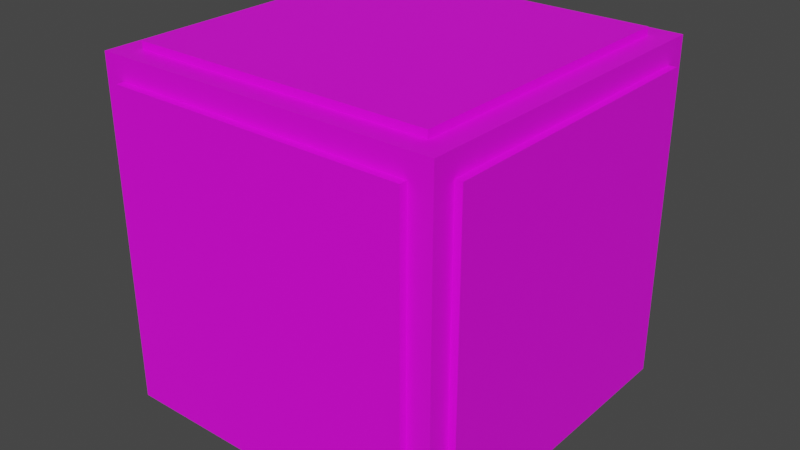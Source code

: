 # Source: QUARTZ.blend  (saved by Blender 3.0.42; exported with 4.5.12 LTS)
import bpy
from mathutils import Matrix  # noqa: F401  (used for matrix-valued properties, if any)

bpy.ops.wm.read_factory_settings(use_empty=True)
scene = bpy.context.scene
scene.name = 'Scene'

# ---- collections
col_collection = bpy.data.collections.new('Collection'); scene.collection.children.link(col_collection)

# ---- images (referenced by path relative to the original .blend; pixels are not part of the script)
import os
ASSET_DIR = os.environ.get("B2B_ASSET_DIR", "")  # directory of the original .blend (textures are referenced by path, not embedded)
HERE = os.path.dirname(os.path.abspath(__file__))  # packed textures are extracted next to this script under _unpacked/

def load_image(name, relpath, width, height, colorspace="sRGB"):
    """Load a texture the original file referenced (path relative to the .blend, or extracted next to this script)."""
    p = next((c for c in (os.path.join(HERE, relpath), os.path.join(ASSET_DIR, relpath)) if relpath and os.path.exists(c)), "")
    if p:
        img = bpy.data.images.load(p, check_existing=True)
        img.name = name
    else:  # same state as the original file: an image datablock whose file is absent (Cycles renders it pink)
        img = bpy.data.images.new(name, width, height)
        img.source = "FILE"
        img.filepath = "//" + (relpath or name)
    img.colorspace_settings.name = colorspace
    return img
img_jpeg = load_image('завантаження.jpeg', 'TEXTURES/завантаження.jpeg', 1024, 1024, 'sRGB')

# ---- materials (node trees are filled in below, after node groups)
mat_material = bpy.data.materials.new('Material')
mat_material.use_transparent_shadow = False

# ---- material node trees
mat_material.use_nodes = True; mat_material.node_tree.nodes.clear()
_N = mat_material.node_tree.nodes; _L = mat_material.node_tree.links
n0 = _N.new('ShaderNodeOutputMaterial'); n0.name = 'Material Output'; n0.location = (300, 300)
n1 = _N.new('ShaderNodeBsdfPrincipled'); n1.name = 'Principled BSDF'; n1.location = (10, 300)
n1.distribution = 'GGX'
n1.subsurface_method = 'RANDOM_WALK_SKIN'
n1.inputs[3].default_value = 1.45
n1.inputs[27].default_value = (0.0, 0.0, 0.0, 1.0)
n1.inputs[28].default_value = 1.0
n2 = _N.new('ShaderNodeMapping'); n2.name = 'Mapping'; n2.location = (-659, 184)
n2.width = 240
n3 = _N.new('ShaderNodeTexCoord'); n3.name = 'Texture Coordinate'; n3.location = (-859, 167)
n4 = _N.new('ShaderNodeTexImage'); n4.name = 'Image Texture'; n4.location = (-359, 155)
n4.image = img_jpeg
_L.new(n1.outputs[0], n0.inputs[0])
_L.new(n4.outputs[0], n1.inputs[0])
_L.new(n2.outputs[0], n4.inputs[0])
_L.new(n3.outputs[2], n2.inputs[0])
n0.is_active_output = True

# ---- world
world_world = bpy.data.worlds.new('World'); scene.world = world_world
world_world.use_nodes = True; world_world.node_tree.nodes.clear()
_N = world_world.node_tree.nodes; _L = world_world.node_tree.links
n0 = _N.new('ShaderNodeOutputWorld'); n0.name = 'World Output'; n0.location = (300, 300)
n1 = _N.new('ShaderNodeBackground'); n1.name = 'Background'; n1.location = (10, 300)
n1.inputs[0].default_value = (0.05088, 0.05088, 0.05088, 1.0)
_L.new(n1.outputs[0], n0.inputs[0])
n0.is_active_output = True
world_world.color = (0.05088, 0.05088, 0.05088)
world_world.use_sun_shadow = False
world_world.sun_shadow_jitter_overblur = 0.0

# ---- meshes
me_cube = bpy.data.meshes.new('Cube')
me_cube.from_pydata([(-1.0, -1.0, -1.0), (-1.0, -1.0, 1.0), (-1.0, 1.0, -1.0), (-1.0, 1.0, 1.0), (1.0, -1.0, -1.0), (1.0, -1.0, 1.0), (1.0, 1.0, -1.0), (1.0, 1.0, 1.0), (0.8677, 1.0, -1.0), (0.8677, 1.0, 1.0), (0.8677, -1.0, -1.0), (0.8677, -1.0, 1.0), (-1.0, -1.0, 0.8708), (-1.0, 1.0, 0.8708), (1.0, 1.0, 0.8708), (1.0, -1.0, 0.8708), (0.8677, -1.0, 0.8708), (0.8677, 1.0, 0.8708), (-0.877, 1.0, -1.0), (-0.877, -1.0, 1.0), (-0.877, 1.0, 1.0), (-0.877, -1.0, -1.0), (-0.877, 1.0, 0.8708), (-0.877, -1.0, 0.8708), (-1.0, 1.0, -0.8595), (1.0, 1.0, -0.8595), (1.0, -1.0, -0.8595), (0.8677, -1.0, -0.8595), (0.8677, 1.0, -0.8595), (-1.0, -1.0, -0.8595), (-0.877, -1.0, -0.8595), (-0.877, 1.0, -0.8595), (-1.0, 0.8783, -1.0), (-1.0, 0.8783, 1.0), (1.0, 0.8783, -1.0), (1.0, 0.8783, 1.0), (0.8677, 0.8783, 1.0), (0.8677, 0.8783, -1.0), (1.0, 0.8783, 0.8708), (-1.0, 0.8783, 0.8708), (-0.877, 0.8783, -1.0), (-0.877, 0.8783, 1.0), (-1.0, 0.8783, -0.8595), (1.0, 0.8783, -0.8595), (-1.0, -0.8711, -1.0), (1.0, -0.8711, 1.0), (0.8677, -0.8711, 1.0), (0.8677, -0.8711, -1.0), (1.0, -0.8711, 0.8708), (-0.877, -0.8711, -1.0), (-0.877, -0.8711, 1.0), (1.0, -0.8711, -0.8595), (-1.0, -0.8711, 1.0), (1.0, -0.8711, -1.0), (-1.0, -0.8711, 0.8708), (-1.0, -0.8711, -0.8595), (-0.877, 1.043, -0.8595), (-0.877, 1.043, 0.8708), (0.8677, 1.043, 0.8708), (0.8677, 1.043, -0.8595), (0.8677, -1.043, -0.8595), (0.8677, -1.043, 0.8708), (-0.877, -1.043, 0.8708), (-0.877, -1.043, -0.8595), (-1.043, -0.8711, -0.8595), (-1.043, -0.8711, 0.8708), (-1.043, 0.8783, 0.8708), (-1.043, 0.8783, -0.8595), (0.8677, 0.8783, 1.043), (-0.877, 0.8783, 1.043), (-0.877, -0.8711, 1.043), (0.8677, -0.8711, 1.043), (1.043, 0.8783, -0.8595), (1.043, 0.8783, 0.8708), (1.043, -0.8711, 0.8708), (1.043, -0.8711, -0.8595), (-0.877, 0.8783, -1.043), (0.8677, 0.8783, -1.043), (0.8677, -0.8711, -1.043), (-0.877, -0.8711, -1.043)], [], [(39, 33, 3, 13), (17, 9, 7, 14), (48, 45, 5, 15), (23, 19, 1, 12), (47, 53, 4, 10), (50, 52, 1, 19), (45, 46, 11, 5), (49, 47, 10, 21), (15, 5, 11, 16), (22, 20, 9, 17), (26, 15, 16, 27), (30, 23, 12, 29), (51, 48, 15, 26), (28, 17, 14, 25), (42, 39, 13, 24), (24, 13, 22, 31), (13, 3, 20, 22), (44, 49, 21, 0), (46, 50, 19, 11), (16, 11, 19, 23), (2, 24, 31, 18), (10, 27, 30, 21), (32, 42, 24, 2), (8, 28, 25, 6), (53, 51, 26, 4), (21, 30, 29, 0), (4, 26, 27, 10), (18, 31, 28, 8), (6, 25, 43, 34), (44, 55, 42, 32), (9, 20, 41, 36), (2, 18, 40, 32), (25, 14, 38, 43), (18, 8, 37, 40), (7, 9, 36, 35), (20, 3, 33, 41), (8, 6, 34, 37), (14, 7, 35, 38), (54, 52, 33, 39), (12, 1, 52, 54), (29, 12, 54, 55), (0, 29, 55, 44), (34, 43, 51, 53), (32, 40, 49, 44), (35, 36, 46, 45), (41, 33, 52, 50), (37, 34, 53, 47), (38, 35, 45, 48), (56, 57, 58, 59), (22, 57, 56, 31), (17, 58, 57, 22), (28, 59, 58, 17), (31, 56, 59, 28), (60, 61, 62, 63), (16, 61, 60, 27), (23, 62, 61, 16), (30, 63, 62, 23), (27, 60, 63, 30), (64, 65, 66, 67), (54, 65, 64, 55), (39, 66, 65, 54), (42, 67, 66, 39), (55, 64, 67, 42), (68, 69, 70, 71), (41, 69, 68, 36), (50, 70, 69, 41), (46, 71, 70, 50), (36, 68, 71, 46), (72, 73, 74, 75), (38, 73, 72, 43), (48, 74, 73, 38), (51, 75, 74, 48), (43, 72, 75, 51), (76, 77, 78, 79), (37, 77, 76, 40), (47, 78, 77, 37), (49, 79, 78, 47), (40, 76, 79, 49)])
_uv = me_cube.uv_layers.new(name='UVMap')
_uv.uv.foreach_set('vector', [0.9354, 0.9392, 1.0, 0.5, 1.0, 1.0, 0.9354, 1.0, 0.9354, 0.9338, 1.0, 0.9338, 1.0, 1.0, 0.9354, 1.0, 0.9354, 0.9355, 1.0, 0.9355, 1.0, 1.0, 0.9354, 1.0, 0.9354, 0.9385, 1.0, 0.9385, 1.0, 1.0, 0.9354, 1.0, 0.9338, 0.9355, 1.0, 0.9355, 1.0, 1.0, 0.9338, 1.0, 0.9385, 0.9355, 1.0, 0.9657, 1.0, 1.0, 0.9385, 1.0, 0.0, 0.9355, 0.06615, 0.9355, 0.06615, 1.0, 0.0, 1.0, 0.06148, 0.9355, 0.9338, 0.9355, 0.9338, 1.0, 0.06148, 1.0, 0.9354, 0.0, 1.0, 0.0, 1.0, 0.06615, 0.9354, 0.06615, 0.9354, 0.06148, 1.0, 0.06148, 1.0, 0.9338, 0.9354, 0.9338, 0.07025, 0.0, 0.9354, 0.0, 0.9354, 0.06615, 0.07025, 0.06615, 0.07025, 0.9385, 0.9354, 0.9385, 0.9354, 1.0, 0.07025, 1.0, 0.07025, 0.9355, 0.9354, 0.9355, 0.9354, 1.0, 0.07025, 1.0, 0.07025, 0.9338, 0.9354, 0.9338, 0.9354, 1.0, 0.07025, 1.0, 0.07025, 0.9392, 0.9354, 0.9392, 0.9354, 1.0, 0.07025, 1.0, 0.07025, 0.0, 0.9354, 0.0, 0.9354, 0.06148, 0.07025, 0.06148, 0.9354, 0.0, 1.0, 0.0, 1.0, 0.06148, 0.9354, 0.06148, 0.0, 0.9657, 0.06148, 0.9355, 0.06148, 1.0, 0.0, 1.0, 0.06615, 0.9355, 0.9385, 0.9355, 0.9385, 1.0, 0.06615, 1.0, 0.9354, 0.06615, 1.0, 0.06615, 1.0, 0.9385, 0.9354, 0.9385, 0.0, 0.0, 0.07025, 0.0, 0.07025, 0.06148, 0.0, 0.06148, 0.0, 0.06615, 0.07025, 0.06615, 0.07025, 0.9385, 0.0, 0.9385, 0.0, 0.5, 0.07025, 0.9392, 0.07025, 1.0, 0.0, 1.0, 0.0, 0.9338, 0.07025, 0.9338, 0.07025, 1.0, 0.0, 1.0, 0.0, 0.9355, 0.07025, 0.9355, 0.07025, 1.0, 0.0, 1.0, 0.0, 0.9385, 0.07025, 0.9385, 0.07025, 1.0, 0.0, 1.0, 0.0, 0.0, 0.07025, 0.0, 0.07025, 0.06615, 0.0, 0.06615, 0.0, 0.06148, 0.07025, 0.06148, 0.07025, 0.9338, 0.0, 0.9338, 0.0, 0.0, 0.07025, 0.0, 0.07025, 0.06085, 0.0, 0.06085, 0.0, 0.03431, 0.07025, 0.06445, 0.07025, 0.9392, 0.0, 0.5, 0.06615, 0.0, 0.9385, 0.0, 0.9385, 0.06085, 0.06615, 0.06085, 0.0, 0.0, 0.06148, 0.0, 0.06148, 0.06085, 0.0, 0.5, 0.07025, 0.0, 0.9354, 0.0, 0.9354, 0.06085, 0.07025, 0.06085, 0.06148, 0.0, 0.9338, 0.0, 0.9338, 0.06085, 0.06148, 0.06085, 0.0, 0.0, 0.06615, 0.0, 0.06615, 0.06085, 0.0, 0.06085, 0.9385, 0.0, 1.0, 0.0, 1.0, 0.5, 0.9385, 0.06085, 0.9338, 0.0, 1.0, 0.0, 1.0, 0.06085, 0.9338, 0.06085, 0.9354, 0.0, 1.0, 0.0, 1.0, 0.06085, 0.9354, 0.06085, 0.9354, 0.06445, 1.0, 0.03431, 1.0, 0.5, 0.9354, 0.9392, 0.9354, 0.0, 1.0, 0.0, 1.0, 0.03431, 0.9354, 0.06445, 0.07025, 0.0, 0.9354, 0.0, 0.9354, 0.06445, 0.07025, 0.06445, 0.0, 0.0, 0.07025, 0.0, 0.07025, 0.06445, 0.0, 0.03431, 0.0, 0.06085, 0.07025, 0.06085, 0.07025, 0.9355, 0.0, 0.9355, 0.0, 0.5, 0.06148, 0.06085, 0.06148, 0.9355, 0.0, 0.9657, 0.0, 0.06085, 0.06615, 0.06085, 0.06615, 0.9355, 0.0, 0.9355, 0.9385, 0.06085, 1.0, 0.5, 1.0, 0.9657, 0.9385, 0.9355, 0.9338, 0.06085, 1.0, 0.06085, 1.0, 0.9355, 0.9338, 0.9355, 0.9354, 0.06085, 1.0, 0.06085, 1.0, 0.9355, 0.9354, 0.9355, 0.07025, 0.06148, 0.9354, 0.06148, 0.9354, 0.9338, 0.07025, 0.9338, 0.9354, 0.06148, 0.9354, 0.06148, 0.07025, 0.06148, 0.07025, 0.06148, 0.9354, 0.9338, 0.9354, 0.9338, 0.9354, 0.06148, 0.9354, 0.06148, 0.07025, 0.9338, 0.07025, 0.9338, 0.9354, 0.9338, 0.9354, 0.9338, 0.07025, 0.06148, 0.07025, 0.06148, 0.07025, 0.9338, 0.07025, 0.9338, 0.07025, 0.06615, 0.9354, 0.06615, 0.9354, 0.9385, 0.07025, 0.9385, 0.9354, 0.06615, 0.9354, 0.06615, 0.07025, 0.06615, 0.07025, 0.06615, 0.9354, 0.9385, 0.9354, 0.9385, 0.9354, 0.06615, 0.9354, 0.06615, 0.07025, 0.9385, 0.07025, 0.9385, 0.9354, 0.9385, 0.9354, 0.9385, 0.07025, 0.06615, 0.07025, 0.06615, 0.07025, 0.9385, 0.07025, 0.9385, 0.07025, 0.06445, 0.9354, 0.06445, 0.9354, 0.9392, 0.07025, 0.9392, 0.9354, 0.06445, 0.9354, 0.06445, 0.07025, 0.06445, 0.07025, 0.06445, 0.9354, 0.9392, 0.9354, 0.9392, 0.9354, 0.06445, 0.9354, 0.06445, 0.07025, 0.9392, 0.07025, 0.9392, 0.9354, 0.9392, 0.9354, 0.9392, 0.07025, 0.06445, 0.07025, 0.06445, 0.07025, 0.9392, 0.07025, 0.9392, 0.06615, 0.06085, 0.9385, 0.06085, 0.9385, 0.9355, 0.06615, 0.9355, 0.9385, 0.06085, 0.9385, 0.06085, 0.06615, 0.06085, 0.06615, 0.06085, 0.9385, 0.9355, 0.9385, 0.9355, 0.9385, 0.06085, 0.9385, 0.06085, 0.06615, 0.9355, 0.06615, 0.9355, 0.9385, 0.9355, 0.9385, 0.9355, 0.06615, 0.06085, 0.06615, 0.06085, 0.06615, 0.9355, 0.06615, 0.9355, 0.07025, 0.06085, 0.9354, 0.06085, 0.9354, 0.9355, 0.07025, 0.9355, 0.9354, 0.06085, 0.9354, 0.06085, 0.07025, 0.06085, 0.07025, 0.06085, 0.9354, 0.9355, 0.9354, 0.9355, 0.9354, 0.06085, 0.9354, 0.06085, 0.07025, 0.9355, 0.07025, 0.9355, 0.9354, 0.9355, 0.9354, 0.9355, 0.07025, 0.06085, 0.07025, 0.06085, 0.07025, 0.9355, 0.07025, 0.9355, 0.06148, 0.06085, 0.9338, 0.06085, 0.9338, 0.9355, 0.06148, 0.9355, 0.9338, 0.06085, 0.9338, 0.06085, 0.06148, 0.06085, 0.06148, 0.06085, 0.9338, 0.9355, 0.9338, 0.9355, 0.9338, 0.06085, 0.9338, 0.06085, 0.06148, 0.9355, 0.06148, 0.9355, 0.9338, 0.9355, 0.9338, 0.9355, 0.06148, 0.06085, 0.06148, 0.06085, 0.06148, 0.9355, 0.06148, 0.9355])
me_cube.materials.append(mat_material)
me_cube.use_remesh_fix_poles = True
me_cube.use_remesh_preserve_attributes = False
me_cube.update()

# ---- objects
ob_cube = bpy.data.objects.new('Cube', me_cube)

# ---- transforms, parenting, visibility, modifiers, constraints
ob_cube.location = (0.0, 0.0, 0.0)

# ---- collection membership
col_collection.objects.link(ob_cube)

# ---- scene / render settings (as saved in the file)
scene.frame_start = 1; scene.frame_end = 250; scene.frame_set(1)
scene.render.engine = 'BLENDER_EEVEE_NEXT'
scene.cycles.sampling_pattern = 'TABULATED_SOBOL'
scene.cycles.use_light_tree = False
scene.view_settings.view_transform = 'Filmic'
bpy.context.view_layer.update()

# ---- added for rendering (the .blend has no active camera and no usable light): camera, sun
cam_auto = bpy.data.cameras.new('AutoCamera')
cam_auto.lens = 50.0
cam_auto.sensor_width = 36.0
cam_auto.clip_end = 1000.0
ob_auto_camera = bpy.data.objects.new('AutoCamera', cam_auto)
scene.collection.objects.link(ob_auto_camera)
ob_auto_camera.location = (3.34362, -4.01235, 2.6749)
ob_auto_camera.rotation_euler = (1.09748, -7.21219e-08, 0.694738)
scene.camera = ob_auto_camera
light_auto_sun = bpy.data.lights.new('AutoSun', 'SUN')
light_auto_sun.energy = 3.0
light_auto_sun.angle = 0.0523599
ob_auto_sun = bpy.data.objects.new('AutoSun', light_auto_sun)
scene.collection.objects.link(ob_auto_sun)
ob_auto_sun.rotation_euler = (0.872665, 0.174533, 0.523599)
bpy.context.view_layer.update()

